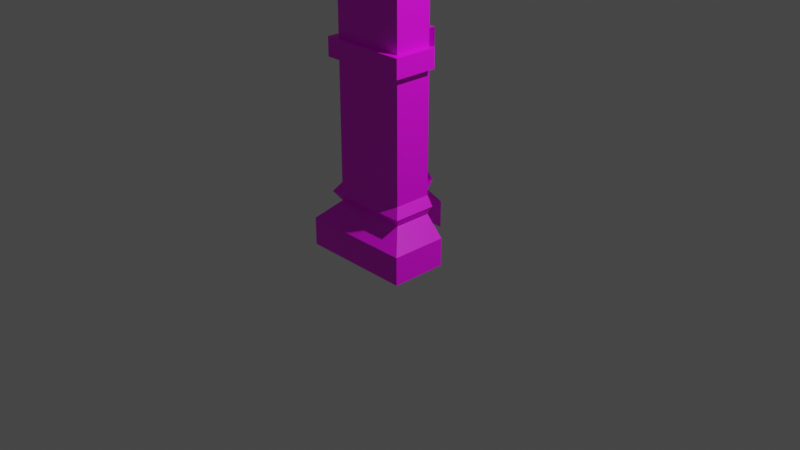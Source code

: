 # Source: Corner_Pilar.blend  (saved by Blender 2.91.10; exported with 4.5.12 LTS)
import bpy
from mathutils import Matrix  # noqa: F401  (used for matrix-valued properties, if any)

bpy.ops.wm.read_factory_settings(use_empty=True)
scene = bpy.context.scene
scene.name = 'Scene'

# ---- collections
col_collection = bpy.data.collections.new('Collection'); scene.collection.children.link(col_collection)

# ---- images (referenced by path relative to the original .blend; pixels are not part of the script)
import os
ASSET_DIR = os.environ.get("B2B_ASSET_DIR", "")  # directory of the original .blend (textures are referenced by path, not embedded)
HERE = os.path.dirname(os.path.abspath(__file__))  # packed textures are extracted next to this script under _unpacked/

def load_image(name, relpath, width, height, colorspace="sRGB"):
    """Load a texture the original file referenced (path relative to the .blend, or extracted next to this script)."""
    p = next((c for c in (os.path.join(HERE, relpath), os.path.join(ASSET_DIR, relpath)) if relpath and os.path.exists(c)), "")
    if p:
        img = bpy.data.images.load(p, check_existing=True)
        img.name = name
    else:  # same state as the original file: an image datablock whose file is absent (Cycles renders it pink)
        img = bpy.data.images.new(name, width, height)
        img.source = "FILE"
        img.filepath = "//" + (relpath or name)
    img.colorspace_settings.name = colorspace
    return img
img_brick_albedo = load_image('Brick_Albedo', 'TexturesCom_Bricks_Rough_2x2_512_albedo.tif', 1024, 1024, 'sRGB')
img_concrete_albedo = load_image('Concrete_Albedo', 'TexturesCom_Concrete_WornWall_512_albedo.tif', 1024, 1024, 'sRGB')

# ---- materials (node trees are filled in below, after node groups)
mat_wall = bpy.data.materials.new('Wall')
mat_wall.use_backface_culling = True
mat_wall.use_transparent_shadow = False
mat_concrete = bpy.data.materials.new('Concrete')
mat_concrete.use_backface_culling = True
mat_concrete.use_transparent_shadow = False

# ---- material node trees
mat_wall.use_nodes = True; mat_wall.node_tree.nodes.clear()
_N = mat_wall.node_tree.nodes; _L = mat_wall.node_tree.links
n0 = _N.new('ShaderNodeBsdfPrincipled'); n0.name = 'Principled BSDF'; n0.location = (10, 300)
n0.distribution = 'GGX'
n0.subsurface_method = 'BURLEY'
n0.inputs[3].default_value = 1.45
n0.inputs[27].default_value = (0.0, 0.0, 0.0, 1.0)
n0.inputs[28].default_value = 1.0
n1 = _N.new('ShaderNodeOutputMaterial'); n1.name = 'Material Output'; n1.location = (300, 300)
n2 = _N.new('ShaderNodeTexImage'); n2.name = 'Image Texture'; n2.location = (-280, 265)
n2.image = img_brick_albedo
_L.new(n0.outputs[0], n1.inputs[0])
_L.new(n2.outputs[0], n0.inputs[0])
n1.is_active_output = True
mat_concrete.use_nodes = True; mat_concrete.node_tree.nodes.clear()
_N = mat_concrete.node_tree.nodes; _L = mat_concrete.node_tree.links
n0 = _N.new('ShaderNodeBsdfPrincipled'); n0.name = 'Principled BSDF'; n0.location = (10, 300)
n0.distribution = 'GGX'
n0.subsurface_method = 'BURLEY'
n0.inputs[3].default_value = 1.45
n0.inputs[27].default_value = (0.0, 0.0, 0.0, 1.0)
n0.inputs[28].default_value = 1.0
n1 = _N.new('ShaderNodeOutputMaterial'); n1.name = 'Material Output'; n1.location = (300, 300)
n2 = _N.new('ShaderNodeTexImage'); n2.name = 'Image Texture'; n2.location = (-280, 265)
n2.image = img_concrete_albedo
_L.new(n0.outputs[0], n1.inputs[0])
_L.new(n2.outputs[0], n0.inputs[0])
n1.is_active_output = True

# ---- world
world_world = bpy.data.worlds.new('World'); scene.world = world_world
world_world.use_nodes = True; world_world.node_tree.nodes.clear()
_N = world_world.node_tree.nodes; _L = world_world.node_tree.links
n0 = _N.new('ShaderNodeOutputWorld'); n0.name = 'World Output'; n0.location = (300, 300)
n1 = _N.new('ShaderNodeBackground'); n1.name = 'Background'; n1.location = (10, 300)
n1.inputs[0].default_value = (0.05088, 0.05088, 0.05088, 1.0)
_L.new(n1.outputs[0], n0.inputs[0])
n0.is_active_output = True
world_world.color = (0.05088, 0.05088, 0.05088)
world_world.use_sun_shadow = False
world_world.sun_shadow_jitter_overblur = 0.0

# ---- cameras
cam_camera = bpy.data.cameras.new('Camera')
cam_camera.clip_end = 100.0
cam_camera.ortho_scale = 7.314

# ---- lights
light_light = bpy.data.lights.new('Light', 'POINT')
light_light.transmission_factor = 0.0
light_light.energy = 1000.0
light_light.shadow_soft_size = 0.1
light_light.shadow_maximum_resolution = 0.006
light_light.use_absolute_resolution = True

# ---- meshes
me_plane_013 = bpy.data.meshes.new('Plane.013')
me_plane_013.from_pydata([(-0.6, -0.6, -0.3), (-0.6, -0.6, 2.384e-07), (-0.4019, -0.4019, 0.2), (-0.4019, -0.4019, 0.4), (-0.4703, -0.4703, 0.3), (-0.4019, -0.4019, 1.7), (-0.4019, -0.4019, 1.9), (-0.4019, -0.4019, 3.7), (-0.4726, -0.4726, 1.7), (-0.4726, -0.4726, 1.9), (-0.4747, -0.4747, 3.7), (-0.4747, -0.4747, 3.9), (-0.202, -0.202, 4.2), (-0.301, -0.301, 4.005), (0.6, -0.6, -0.3), (0.6, -0.6, 2.384e-07), (0.4019, -0.4019, 0.2), (0.4019, -0.4019, 0.4), (0.4703, -0.4703, 0.3), (0.4019, -0.4019, 1.7), (0.4019, -0.4019, 1.9), (0.4019, -0.4019, 3.7), (0.4726, -0.4726, 1.7), (0.4726, -0.4726, 1.9), (0.4747, -0.4747, 3.7), (0.4747, -0.4747, 3.9), (0.202, -0.202, 4.2), (0.301, -0.301, 4.005), (-1.955e-07, -0.6, -0.3), (-1.955e-07, -0.6, 2.384e-07), (-1.31e-07, -0.4019, 0.2), (-1.31e-07, -0.4019, 0.4), (-1.533e-07, -0.4703, 0.3), (-1.31e-07, -0.4019, 1.7), (-1.31e-07, -0.4019, 1.9), (-1.31e-07, -0.4019, 3.7), (-1.54e-07, -0.4726, 1.7), (-1.54e-07, -0.4726, 1.9), (-1.547e-07, -0.4747, 3.7), (-1.547e-07, -0.4747, 3.9), (-6.584e-08, -0.202, 4.2), (-9.807e-08, -0.301, 4.005), (-0.6, 0.6, -0.3), (-0.6, 0.6, 2.384e-07), (-0.4019, 0.4019, 0.2), (-0.4019, 0.4019, 0.4), (-0.4703, 0.4703, 0.3), (-0.4019, 0.4019, 1.7), (-0.4019, 0.4019, 1.9), (-0.4019, 0.4019, 3.7), (-0.4726, 0.4726, 1.7), (-0.4726, 0.4726, 1.9), (-0.4747, 0.4747, 3.7), (-0.4747, 0.4747, 3.9), (-0.202, 0.202, 4.2), (-0.301, 0.301, 4.005), (-0.6, 1.955e-07, -0.3), (-0.6, 1.955e-07, 2.384e-07), (-0.4019, 1.31e-07, 0.2), (-0.4019, 1.31e-07, 0.4), (-0.4703, 1.533e-07, 0.3), (-0.4019, 1.31e-07, 1.7), (-0.4019, 1.31e-07, 1.9), (-0.4019, 1.31e-07, 3.7), (-0.4726, 1.54e-07, 1.7), (-0.4726, 1.54e-07, 1.9), (-0.4747, 1.547e-07, 3.7), (-0.4747, 1.547e-07, 3.9), (-0.202, 6.584e-08, 4.2), (-0.301, 9.807e-08, 4.005), (1.955e-07, 0.6, -0.3), (1.955e-07, 0.6, 2.384e-07), (1.31e-07, 0.4019, 0.2), (1.31e-07, 0.4019, 0.4), (1.533e-07, 0.4703, 0.3), (1.31e-07, 0.4019, 1.7), (1.31e-07, 0.4019, 1.9), (1.31e-07, 0.4019, 3.7), (1.54e-07, 0.4726, 1.7), (1.54e-07, 0.4726, 1.9), (1.547e-07, 0.4747, 3.7), (1.547e-07, 0.4747, 3.9), (6.584e-08, 0.202, 4.2), (9.807e-08, 0.301, 4.005), (0.6, -1.955e-07, -0.3), (0.6, -1.955e-07, 2.384e-07), (0.4019, -1.31e-07, 0.2), (0.4019, -1.31e-07, 0.4), (0.4703, -1.533e-07, 0.3), (0.4019, -1.31e-07, 1.7), (0.4019, -1.31e-07, 1.9), (0.4019, -1.31e-07, 3.7), (0.4726, -1.54e-07, 1.7), (0.4726, -1.54e-07, 1.9), (0.4747, -1.547e-07, 3.7), (0.4747, -1.547e-07, 3.9), (0.202, -6.584e-08, 4.2), (0.301, -9.807e-08, 4.005), (0.0, 0.0, 4.2)], [], [(28, 29, 1, 0), (29, 30, 2, 1), (32, 31, 3, 4), (30, 32, 4, 2), (59, 3, 5, 61), (62, 6, 7, 63), (64, 8, 9, 65), (34, 6, 9, 37), (61, 5, 8, 64), (66, 10, 11, 67), (63, 7, 10, 66), (98, 68, 12, 40), (69, 13, 12, 68), (67, 11, 13, 69), (13, 41, 40, 12), (11, 39, 41, 13), (10, 38, 39, 11), (8, 36, 37, 9), (7, 35, 38, 10), (6, 34, 35, 7), (5, 33, 36, 8), (3, 31, 33, 5), (6, 62, 65, 9), (4, 3, 59, 60), (2, 4, 60, 58), (1, 2, 58, 57), (0, 1, 57, 56), (28, 14, 15, 29), (29, 15, 16, 30), (32, 18, 17, 31), (30, 16, 18, 32), (87, 89, 19, 17), (90, 91, 21, 20), (92, 93, 23, 22), (34, 37, 23, 20), (89, 92, 22, 19), (94, 95, 25, 24), (91, 94, 24, 21), (98, 40, 26, 96), (97, 96, 26, 27), (95, 97, 27, 25), (27, 26, 40, 41), (25, 27, 41, 39), (24, 25, 39, 38), (22, 23, 37, 36), (21, 24, 38, 35), (20, 21, 35, 34), (19, 22, 36, 33), (17, 19, 33, 31), (20, 23, 93, 90), (18, 88, 87, 17), (16, 86, 88, 18), (15, 85, 86, 16), (14, 84, 85, 15), (70, 42, 43, 71), (71, 43, 44, 72), (74, 46, 45, 73), (72, 44, 46, 74), (59, 61, 47, 45), (62, 63, 49, 48), (64, 65, 51, 50), (76, 79, 51, 48), (61, 64, 50, 47), (66, 67, 53, 52), (63, 66, 52, 49), (98, 82, 54, 68), (69, 68, 54, 55), (67, 69, 55, 53), (55, 54, 82, 83), (53, 55, 83, 81), (52, 53, 81, 80), (50, 51, 79, 78), (49, 52, 80, 77), (48, 49, 77, 76), (47, 50, 78, 75), (45, 47, 75, 73), (48, 51, 65, 62), (46, 60, 59, 45), (44, 58, 60, 46), (43, 57, 58, 44), (42, 56, 57, 43)])
me_plane_013.polygons.foreach_set('material_index', [1, 1, 1, 1, 0, 0, 1, 1, 1, 1, 1, 1, 1, 1, 1, 1, 1, 1, 1, 0, 1, 0, 1, 1, 1, 1, 1, 1, 1, 1, 1, 0, 0, 1, 1, 1, 1, 1, 1, 1, 1, 1, 1, 1, 1, 1, 0, 1, 0, 1, 1, 1, 1, 1, 1, 1, 1, 1, 0, 0, 1, 1, 1, 1, 1, 1, 1, 1, 1, 1, 1, 1, 1, 0, 1, 0, 1, 1, 1, 1, 1])
_uv = me_plane_013.uv_layers.new(name='UVMap')
_uv.uv.foreach_set('vector', [0.3251, 0.3251, 0.4459, 0.3251, 0.4459, 0.5667, 0.3251, 0.5667, 0.4459, 0.3251, 0.5592, 0.3251, 0.5592, 0.4869, 0.4459, 0.5667, 0.608, 0.3251, 0.6568, 0.3251, 0.6568, 0.4869, 0.608, 0.5145, 0.5592, 0.3251, 0.608, 0.3251, 0.608, 0.5145, 0.5592, 0.4869, 0.469, 0.4973, 0.6309, 0.4973, 0.6309, 0.8486, 0.469, 0.8486, 0.08861, 0.4213, 0.2505, 0.4213, 0.2505, 0.8829, 0.08861, 0.8829, 0.4341, 0.8094, 0.4341, 0.9997, 0.3535, 0.9997, 0.3535, 0.8094, 0.3251, 0.8094, 0.3251, 0.6475, 0.3535, 0.6191, 0.3535, 0.8094, 0.4626, 0.8094, 0.4626, 0.9713, 0.4341, 0.9997, 0.4341, 0.8094, 0.9172, 0.0652, 0.8743, 0.2785, 0.8128, 0.287, 0.7742, 0.06026, 0.9545, 0.07267, 0.9133, 0.2788, 0.8743, 0.2785, 0.9172, 0.0652, 0.6011, 0.8094, 0.6825, 0.8094, 0.6825, 0.8908, 0.6011, 0.8908, 0.6434, 0.1015, 0.7038, 0.286, 0.5514, 0.287, 0.5013, 0.1557, 0.7742, 0.06026, 0.8128, 0.287, 0.7038, 0.286, 0.6434, 0.1015, 0.7038, 0.286, 0.6477, 0.4658, 0.5067, 0.4173, 0.5514, 0.287, 0.8128, 0.287, 0.7741, 0.5019, 0.6477, 0.4658, 0.7038, 0.286, 0.8743, 0.2785, 0.9149, 0.505, 0.7741, 0.5019, 0.8128, 0.287, 0.4341, 0.6191, 0.4341, 0.8094, 0.3535, 0.8094, 0.3535, 0.6191, 0.9133, 0.2788, 0.9545, 0.4975, 0.9149, 0.505, 0.8743, 0.2785, 0.2505, 0.4213, 0.08861, 0.4213, 0.08861, 0.8829, 0.2505, 0.8829, 0.4626, 0.6475, 0.4626, 0.8094, 0.4341, 0.8094, 0.4341, 0.6191, 0.6309, 0.4973, 0.469, 0.4973, 0.469, 0.8486, 0.6309, 0.8486, 0.3251, 0.9713, 0.3251, 0.8094, 0.3535, 0.8094, 0.3535, 0.9997, 0.608, 0.6194, 0.6568, 0.647, 0.6568, 0.8089, 0.608, 0.8089, 0.5592, 0.647, 0.608, 0.6194, 0.608, 0.8089, 0.5592, 0.8089, 0.4459, 0.5672, 0.5592, 0.647, 0.5592, 0.8089, 0.4459, 0.8089, 0.3251, 0.5672, 0.4459, 0.5672, 0.4459, 0.8089, 0.3251, 0.8089, 0.3251, 0.3251, 0.3251, 0.5667, 0.4459, 0.5667, 0.4459, 0.3251, 0.4459, 0.3251, 0.4459, 0.5667, 0.5592, 0.4869, 0.5592, 0.3251, 0.608, 0.3251, 0.608, 0.5145, 0.6568, 0.4869, 0.6568, 0.3251, 0.5592, 0.3251, 0.5592, 0.4869, 0.608, 0.5145, 0.608, 0.3251, 0.469, 0.4973, 0.469, 0.8486, 0.6309, 0.8486, 0.6309, 0.4973, 0.08861, 0.4213, 0.08861, 0.8829, 0.2505, 0.8829, 0.2505, 0.4213, 0.4341, 0.8094, 0.3535, 0.8094, 0.3535, 0.9997, 0.4341, 0.9997, 0.3251, 0.8094, 0.3535, 0.8094, 0.3535, 0.6191, 0.3251, 0.6475, 0.4626, 0.8094, 0.4341, 0.8094, 0.4341, 0.9997, 0.4626, 0.9713, 0.9172, 0.0652, 0.7742, 0.06026, 0.8128, 0.287, 0.8743, 0.2785, 0.9545, 0.07267, 0.9172, 0.0652, 0.8743, 0.2785, 0.9133, 0.2788, 0.6011, 0.8094, 0.6011, 0.8908, 0.6825, 0.8908, 0.6825, 0.8094, 0.6434, 0.1015, 0.5013, 0.1557, 0.5514, 0.287, 0.7038, 0.286, 0.7742, 0.06026, 0.6434, 0.1015, 0.7038, 0.286, 0.8128, 0.287, 0.7038, 0.286, 0.5514, 0.287, 0.5067, 0.4173, 0.6477, 0.4658, 0.8128, 0.287, 0.7038, 0.286, 0.6477, 0.4658, 0.7741, 0.5019, 0.8743, 0.2785, 0.8128, 0.287, 0.7741, 0.5019, 0.9149, 0.505, 0.4341, 0.6191, 0.3535, 0.6191, 0.3535, 0.8094, 0.4341, 0.8094, 0.9133, 0.2788, 0.8743, 0.2785, 0.9149, 0.505, 0.9545, 0.4975, 0.2505, 0.4213, 0.2505, 0.8829, 0.08861, 0.8829, 0.08861, 0.4213, 0.4626, 0.6475, 0.4341, 0.6191, 0.4341, 0.8094, 0.4626, 0.8094, 0.6309, 0.4973, 0.6309, 0.8486, 0.469, 0.8486, 0.469, 0.4973, 0.3251, 0.9713, 0.3535, 0.9997, 0.3535, 0.8094, 0.3251, 0.8094, 0.608, 0.6194, 0.608, 0.8089, 0.6568, 0.8089, 0.6568, 0.647, 0.5592, 0.647, 0.5592, 0.8089, 0.608, 0.8089, 0.608, 0.6194, 0.4459, 0.5672, 0.4459, 0.8089, 0.5592, 0.8089, 0.5592, 0.647, 0.3251, 0.5672, 0.3251, 0.8089, 0.4459, 0.8089, 0.4459, 0.5672, 0.3251, 0.3251, 0.3251, 0.5667, 0.4459, 0.5667, 0.4459, 0.3251, 0.4459, 0.3251, 0.4459, 0.5667, 0.5592, 0.4869, 0.5592, 0.3251, 0.608, 0.3251, 0.608, 0.5145, 0.6568, 0.4869, 0.6568, 0.3251, 0.5592, 0.3251, 0.5592, 0.4869, 0.608, 0.5145, 0.608, 0.3251, 0.469, 0.4973, 0.469, 0.8486, 0.6309, 0.8486, 0.6309, 0.4973, 0.08861, 0.4213, 0.08861, 0.8829, 0.2505, 0.8829, 0.2505, 0.4213, 0.4341, 0.8094, 0.3535, 0.8094, 0.3535, 0.9997, 0.4341, 0.9997, 0.3251, 0.8094, 0.3535, 0.8094, 0.3535, 0.6191, 0.3251, 0.6475, 0.4626, 0.8094, 0.4341, 0.8094, 0.4341, 0.9997, 0.4626, 0.9713, 0.9172, 0.0652, 0.7742, 0.06026, 0.8128, 0.287, 0.8743, 0.2785, 0.9545, 0.07267, 0.9172, 0.0652, 0.8743, 0.2785, 0.9133, 0.2788, 0.6011, 0.8094, 0.6011, 0.8908, 0.6825, 0.8908, 0.6825, 0.8094, 0.6434, 0.1015, 0.5013, 0.1557, 0.5514, 0.287, 0.7038, 0.286, 0.7742, 0.06026, 0.6434, 0.1015, 0.7038, 0.286, 0.8128, 0.287, 0.7038, 0.286, 0.5514, 0.287, 0.5067, 0.4173, 0.6477, 0.4658, 0.8128, 0.287, 0.7038, 0.286, 0.6477, 0.4658, 0.7741, 0.5019, 0.8743, 0.2785, 0.8128, 0.287, 0.7741, 0.5019, 0.9149, 0.505, 0.4341, 0.6191, 0.3535, 0.6191, 0.3535, 0.8094, 0.4341, 0.8094, 0.9133, 0.2788, 0.8743, 0.2785, 0.9149, 0.505, 0.9545, 0.4975, 0.2505, 0.4213, 0.2505, 0.8829, 0.08861, 0.8829, 0.08861, 0.4213, 0.4626, 0.6475, 0.4341, 0.6191, 0.4341, 0.8094, 0.4626, 0.8094, 0.6309, 0.4973, 0.6309, 0.8486, 0.469, 0.8486, 0.469, 0.4973, 0.3251, 0.9713, 0.3535, 0.9997, 0.3535, 0.8094, 0.3251, 0.8094, 0.608, 0.6194, 0.608, 0.8089, 0.6568, 0.8089, 0.6568, 0.647, 0.5592, 0.647, 0.5592, 0.8089, 0.608, 0.8089, 0.608, 0.6194, 0.4459, 0.5672, 0.4459, 0.8089, 0.5592, 0.8089, 0.5592, 0.647, 0.3251, 0.5672, 0.3251, 0.8089, 0.4459, 0.8089, 0.4459, 0.5672])
me_plane_013.materials.append(mat_wall)
me_plane_013.materials.append(mat_concrete)
me_plane_013.use_remesh_fix_poles = True
me_plane_013.use_remesh_preserve_attributes = False
me_plane_013.use_mirror_vertex_groups = False
me_plane_013.update()

# ---- objects
ob_light = bpy.data.objects.new('Light', light_light)
ob_camera = bpy.data.objects.new('Camera', cam_camera)
ob_pillar3 = bpy.data.objects.new('Pillar3', me_plane_013)

# ---- transforms, parenting, visibility, modifiers, constraints
ob_light.location = (4.076, 1.005, 5.904)
ob_light.rotation_euler = (0.6503, 0.05522, 1.866)
ob_light.lock_rotations_4d = False
ob_light.empty_display_type = 'ARROWS'
ob_light.color = (0.0, 0.0, 0.0, 0.0)
ob_light.lineart.crease_threshold = 0.0
ob_camera.location = (7.359, -6.926, 4.958)
ob_camera.rotation_euler = (1.109, 0.0, 0.8149)
ob_camera.lock_rotations_4d = False
ob_camera.empty_display_type = 'ARROWS'
ob_camera.color = (0.0, 0.0, 0.0, 0.0)
ob_camera.display_type = 'WIRE'
ob_camera.lineart.crease_threshold = 0.0
ob_pillar3.location = (0.0, 0.0, 0.0)
ob_pillar3.lineart.crease_threshold = 0.0

# ---- collection membership
col_collection.objects.link(ob_light)
col_collection.objects.link(ob_camera)
col_collection.objects.link(ob_pillar3)

# ---- scene / render settings (as saved in the file)
scene.camera = ob_camera
scene.frame_start = 1; scene.frame_end = 250; scene.frame_set(1)
scene.render.engine = 'BLENDER_EEVEE_NEXT'
scene.cycles.use_denoising = False
scene.cycles.samples = 128
scene.cycles.sampling_pattern = 'TABULATED_SOBOL'
scene.cycles.use_adaptive_sampling = False
scene.cycles.use_light_tree = False
scene.view_settings.view_transform = 'Filmic'
bpy.context.view_layer.update()
